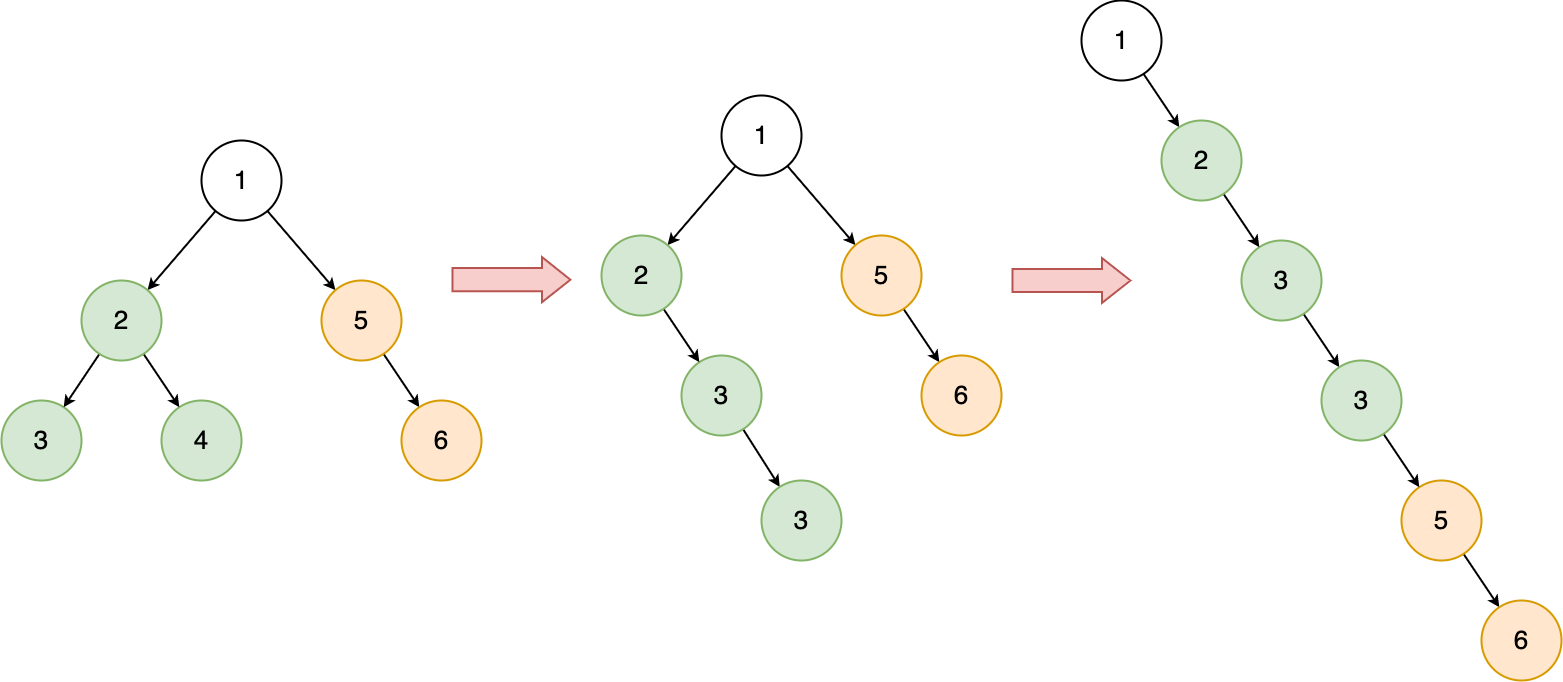

The diagram above was exported from draw.io. Its source (the exported page's mxGraphModel, read from the mxfile embedded in the PNG):
<mxGraphModel dx="2400" dy="2027" grid="1" gridSize="10" guides="1" tooltips="1" connect="1" arrows="1" fold="1" page="0" pageScale="1" pageWidth="827" pageHeight="1169" background="#ffffff" math="0" shadow="0">
  <root>
    <mxCell id="0" />
    <mxCell id="1" parent="0" />
    <mxCell id="uBJBJWkHiSu13eTIfrwY-18" style="rounded=0;orthogonalLoop=1;jettySize=auto;html=1;strokeWidth=2;" edge="1" parent="1" source="uBJBJWkHiSu13eTIfrwY-3" target="uBJBJWkHiSu13eTIfrwY-12">
      <mxGeometry relative="1" as="geometry" />
    </mxCell>
    <mxCell id="uBJBJWkHiSu13eTIfrwY-19" style="rounded=0;orthogonalLoop=1;jettySize=auto;html=1;strokeWidth=2;" edge="1" parent="1" source="uBJBJWkHiSu13eTIfrwY-3" target="uBJBJWkHiSu13eTIfrwY-11">
      <mxGeometry relative="1" as="geometry" />
    </mxCell>
    <mxCell id="uBJBJWkHiSu13eTIfrwY-3" value="&lt;font style=&quot;font-size: 26px;&quot;&gt;1&lt;/font&gt;" style="ellipse;whiteSpace=wrap;html=1;aspect=fixed;strokeWidth=2;" vertex="1" parent="1">
      <mxGeometry x="-80.00000000000006" y="140" width="80" height="80" as="geometry" />
    </mxCell>
    <mxCell id="uBJBJWkHiSu13eTIfrwY-5" value="&lt;font style=&quot;font-size: 26px;&quot;&gt;4&lt;/font&gt;" style="ellipse;whiteSpace=wrap;html=1;aspect=fixed;fillColor=#d5e8d4;strokeColor=#82b366;strokeWidth=2;" vertex="1" parent="1">
      <mxGeometry x="-120.00000000000006" y="400" width="80" height="80" as="geometry" />
    </mxCell>
    <mxCell id="uBJBJWkHiSu13eTIfrwY-7" value="&lt;font style=&quot;font-size: 26px;&quot;&gt;3&lt;/font&gt;" style="ellipse;whiteSpace=wrap;html=1;aspect=fixed;fillColor=#d5e8d4;strokeColor=#82b366;strokeWidth=2;" vertex="1" parent="1">
      <mxGeometry x="-280.00000000000006" y="400" width="80" height="80" as="geometry" />
    </mxCell>
    <mxCell id="uBJBJWkHiSu13eTIfrwY-20" style="rounded=0;orthogonalLoop=1;jettySize=auto;html=1;strokeWidth=2;" edge="1" parent="1" source="uBJBJWkHiSu13eTIfrwY-11" target="uBJBJWkHiSu13eTIfrwY-15">
      <mxGeometry relative="1" as="geometry" />
    </mxCell>
    <mxCell id="uBJBJWkHiSu13eTIfrwY-11" value="&lt;font style=&quot;font-size: 26px;&quot;&gt;5&lt;/font&gt;" style="ellipse;whiteSpace=wrap;html=1;aspect=fixed;fillColor=#ffe6cc;strokeColor=#d79b00;strokeWidth=2;" vertex="1" parent="1">
      <mxGeometry x="40" y="280" width="80" height="80" as="geometry" />
    </mxCell>
    <mxCell id="uBJBJWkHiSu13eTIfrwY-16" style="rounded=0;orthogonalLoop=1;jettySize=auto;html=1;strokeWidth=2;" edge="1" parent="1" source="uBJBJWkHiSu13eTIfrwY-12" target="uBJBJWkHiSu13eTIfrwY-7">
      <mxGeometry relative="1" as="geometry" />
    </mxCell>
    <mxCell id="uBJBJWkHiSu13eTIfrwY-17" style="rounded=0;orthogonalLoop=1;jettySize=auto;html=1;strokeWidth=2;" edge="1" parent="1" source="uBJBJWkHiSu13eTIfrwY-12" target="uBJBJWkHiSu13eTIfrwY-5">
      <mxGeometry relative="1" as="geometry" />
    </mxCell>
    <mxCell id="uBJBJWkHiSu13eTIfrwY-12" value="&lt;font style=&quot;font-size: 26px;&quot;&gt;2&lt;/font&gt;" style="ellipse;whiteSpace=wrap;html=1;aspect=fixed;fillColor=#d5e8d4;strokeColor=#82b366;strokeWidth=2;" vertex="1" parent="1">
      <mxGeometry x="-200" y="280" width="80" height="80" as="geometry" />
    </mxCell>
    <mxCell id="uBJBJWkHiSu13eTIfrwY-15" value="&lt;font style=&quot;font-size: 26px;&quot;&gt;6&lt;/font&gt;" style="ellipse;whiteSpace=wrap;html=1;aspect=fixed;fillColor=#ffe6cc;strokeColor=#d79b00;strokeWidth=2;" vertex="1" parent="1">
      <mxGeometry x="120" y="400" width="80" height="80" as="geometry" />
    </mxCell>
    <mxCell id="uBJBJWkHiSu13eTIfrwY-21" style="rounded=0;orthogonalLoop=1;jettySize=auto;html=1;strokeWidth=2;" edge="1" parent="1" source="uBJBJWkHiSu13eTIfrwY-23" target="uBJBJWkHiSu13eTIfrwY-30">
      <mxGeometry relative="1" as="geometry" />
    </mxCell>
    <mxCell id="uBJBJWkHiSu13eTIfrwY-22" style="rounded=0;orthogonalLoop=1;jettySize=auto;html=1;strokeWidth=2;" edge="1" parent="1" source="uBJBJWkHiSu13eTIfrwY-23" target="uBJBJWkHiSu13eTIfrwY-27">
      <mxGeometry relative="1" as="geometry" />
    </mxCell>
    <mxCell id="uBJBJWkHiSu13eTIfrwY-23" value="&lt;font style=&quot;font-size: 26px;&quot;&gt;1&lt;/font&gt;" style="ellipse;whiteSpace=wrap;html=1;aspect=fixed;strokeWidth=2;" vertex="1" parent="1">
      <mxGeometry x="439.99999999999994" y="95" width="80" height="80" as="geometry" />
    </mxCell>
    <mxCell id="uBJBJWkHiSu13eTIfrwY-33" style="rounded=0;orthogonalLoop=1;jettySize=auto;html=1;strokeWidth=2;" edge="1" parent="1" source="uBJBJWkHiSu13eTIfrwY-24" target="uBJBJWkHiSu13eTIfrwY-32">
      <mxGeometry relative="1" as="geometry" />
    </mxCell>
    <mxCell id="uBJBJWkHiSu13eTIfrwY-24" value="&lt;font style=&quot;font-size: 26px;&quot;&gt;3&lt;/font&gt;" style="ellipse;whiteSpace=wrap;html=1;aspect=fixed;fillColor=#d5e8d4;strokeColor=#82b366;strokeWidth=2;" vertex="1" parent="1">
      <mxGeometry x="399.99999999999994" y="355" width="80" height="80" as="geometry" />
    </mxCell>
    <mxCell id="uBJBJWkHiSu13eTIfrwY-26" style="rounded=0;orthogonalLoop=1;jettySize=auto;html=1;strokeWidth=2;" edge="1" parent="1" source="uBJBJWkHiSu13eTIfrwY-27" target="uBJBJWkHiSu13eTIfrwY-31">
      <mxGeometry relative="1" as="geometry" />
    </mxCell>
    <mxCell id="uBJBJWkHiSu13eTIfrwY-27" value="&lt;font style=&quot;font-size: 26px;&quot;&gt;5&lt;/font&gt;" style="ellipse;whiteSpace=wrap;html=1;aspect=fixed;fillColor=#ffe6cc;strokeColor=#d79b00;strokeWidth=2;" vertex="1" parent="1">
      <mxGeometry x="560" y="235" width="80" height="80" as="geometry" />
    </mxCell>
    <mxCell id="uBJBJWkHiSu13eTIfrwY-29" style="rounded=0;orthogonalLoop=1;jettySize=auto;html=1;strokeWidth=2;" edge="1" parent="1" source="uBJBJWkHiSu13eTIfrwY-30" target="uBJBJWkHiSu13eTIfrwY-24">
      <mxGeometry relative="1" as="geometry" />
    </mxCell>
    <mxCell id="uBJBJWkHiSu13eTIfrwY-30" value="&lt;font style=&quot;font-size: 26px;&quot;&gt;2&lt;/font&gt;" style="ellipse;whiteSpace=wrap;html=1;aspect=fixed;fillColor=#d5e8d4;strokeColor=#82b366;strokeWidth=2;" vertex="1" parent="1">
      <mxGeometry x="320" y="235" width="80" height="80" as="geometry" />
    </mxCell>
    <mxCell id="uBJBJWkHiSu13eTIfrwY-31" value="&lt;font style=&quot;font-size: 26px;&quot;&gt;6&lt;/font&gt;" style="ellipse;whiteSpace=wrap;html=1;aspect=fixed;fillColor=#ffe6cc;strokeColor=#d79b00;strokeWidth=2;" vertex="1" parent="1">
      <mxGeometry x="640" y="355" width="80" height="80" as="geometry" />
    </mxCell>
    <mxCell id="uBJBJWkHiSu13eTIfrwY-32" value="&lt;font style=&quot;font-size: 26px;&quot;&gt;3&lt;/font&gt;" style="ellipse;whiteSpace=wrap;html=1;aspect=fixed;fillColor=#d5e8d4;strokeColor=#82b366;strokeWidth=2;" vertex="1" parent="1">
      <mxGeometry x="479.99999999999994" y="480" width="80" height="80" as="geometry" />
    </mxCell>
    <mxCell id="uBJBJWkHiSu13eTIfrwY-34" style="rounded=0;orthogonalLoop=1;jettySize=auto;html=1;strokeWidth=2;" edge="1" parent="1" source="uBJBJWkHiSu13eTIfrwY-36" target="uBJBJWkHiSu13eTIfrwY-42">
      <mxGeometry relative="1" as="geometry" />
    </mxCell>
    <mxCell id="uBJBJWkHiSu13eTIfrwY-36" value="&lt;font style=&quot;font-size: 26px;&quot;&gt;1&lt;/font&gt;" style="ellipse;whiteSpace=wrap;html=1;aspect=fixed;strokeWidth=2;" vertex="1" parent="1">
      <mxGeometry x="800" width="80" height="80" as="geometry" />
    </mxCell>
    <mxCell id="uBJBJWkHiSu13eTIfrwY-37" style="rounded=0;orthogonalLoop=1;jettySize=auto;html=1;strokeWidth=2;" edge="1" parent="1" source="uBJBJWkHiSu13eTIfrwY-38" target="uBJBJWkHiSu13eTIfrwY-44">
      <mxGeometry relative="1" as="geometry" />
    </mxCell>
    <mxCell id="uBJBJWkHiSu13eTIfrwY-38" value="&lt;font style=&quot;font-size: 26px;&quot;&gt;3&lt;/font&gt;" style="ellipse;whiteSpace=wrap;html=1;aspect=fixed;fillColor=#d5e8d4;strokeColor=#82b366;strokeWidth=2;" vertex="1" parent="1">
      <mxGeometry x="960" y="240" width="80" height="80" as="geometry" />
    </mxCell>
    <mxCell id="uBJBJWkHiSu13eTIfrwY-39" style="rounded=0;orthogonalLoop=1;jettySize=auto;html=1;strokeWidth=2;" edge="1" parent="1" source="uBJBJWkHiSu13eTIfrwY-40" target="uBJBJWkHiSu13eTIfrwY-43">
      <mxGeometry relative="1" as="geometry" />
    </mxCell>
    <mxCell id="uBJBJWkHiSu13eTIfrwY-40" value="&lt;font style=&quot;font-size: 26px;&quot;&gt;5&lt;/font&gt;" style="ellipse;whiteSpace=wrap;html=1;aspect=fixed;fillColor=#ffe6cc;strokeColor=#d79b00;strokeWidth=2;" vertex="1" parent="1">
      <mxGeometry x="1120" y="480" width="80" height="80" as="geometry" />
    </mxCell>
    <mxCell id="uBJBJWkHiSu13eTIfrwY-41" style="rounded=0;orthogonalLoop=1;jettySize=auto;html=1;strokeWidth=2;" edge="1" parent="1" source="uBJBJWkHiSu13eTIfrwY-42" target="uBJBJWkHiSu13eTIfrwY-38">
      <mxGeometry relative="1" as="geometry" />
    </mxCell>
    <mxCell id="uBJBJWkHiSu13eTIfrwY-42" value="&lt;font style=&quot;font-size: 26px;&quot;&gt;2&lt;/font&gt;" style="ellipse;whiteSpace=wrap;html=1;aspect=fixed;fillColor=#d5e8d4;strokeColor=#82b366;strokeWidth=2;" vertex="1" parent="1">
      <mxGeometry x="880" y="120" width="80" height="80" as="geometry" />
    </mxCell>
    <mxCell id="uBJBJWkHiSu13eTIfrwY-43" value="&lt;font style=&quot;font-size: 26px;&quot;&gt;6&lt;/font&gt;" style="ellipse;whiteSpace=wrap;html=1;aspect=fixed;fillColor=#ffe6cc;strokeColor=#d79b00;strokeWidth=2;" vertex="1" parent="1">
      <mxGeometry x="1200" y="600" width="80" height="80" as="geometry" />
    </mxCell>
    <mxCell id="uBJBJWkHiSu13eTIfrwY-45" style="rounded=0;orthogonalLoop=1;jettySize=auto;html=1;strokeWidth=2;" edge="1" parent="1" source="uBJBJWkHiSu13eTIfrwY-44" target="uBJBJWkHiSu13eTIfrwY-40">
      <mxGeometry relative="1" as="geometry" />
    </mxCell>
    <mxCell id="uBJBJWkHiSu13eTIfrwY-44" value="&lt;font style=&quot;font-size: 26px;&quot;&gt;3&lt;/font&gt;" style="ellipse;whiteSpace=wrap;html=1;aspect=fixed;fillColor=#d5e8d4;strokeColor=#82b366;strokeWidth=2;" vertex="1" parent="1">
      <mxGeometry x="1040" y="360" width="80" height="80" as="geometry" />
    </mxCell>
    <mxCell id="uBJBJWkHiSu13eTIfrwY-47" value="" style="shape=flexArrow;endArrow=classic;html=1;rounded=0;fillColor=#f8cecc;strokeColor=#b85450;width=22.105263157894736;endSize=8.842105263157894;strokeWidth=2;" edge="1" parent="1">
      <mxGeometry width="50" height="50" relative="1" as="geometry">
        <mxPoint x="170" y="279.13" as="sourcePoint" />
        <mxPoint x="290" y="279.13" as="targetPoint" />
      </mxGeometry>
    </mxCell>
    <mxCell id="uBJBJWkHiSu13eTIfrwY-48" value="" style="shape=flexArrow;endArrow=classic;html=1;rounded=0;fillColor=#f8cecc;strokeColor=#b85450;width=22.105263157894736;endSize=8.842105263157894;strokeWidth=2;" edge="1" parent="1">
      <mxGeometry width="50" height="50" relative="1" as="geometry">
        <mxPoint x="730" y="280" as="sourcePoint" />
        <mxPoint x="850" y="280" as="targetPoint" />
      </mxGeometry>
    </mxCell>
  </root>
</mxGraphModel>